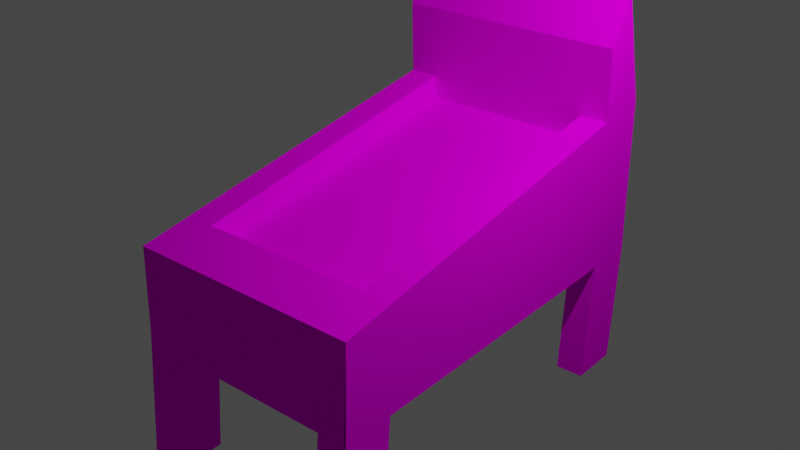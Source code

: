 # Source: pinball.blend  (saved by Blender 2.92.15; exported with 4.5.12 LTS)
import bpy
from mathutils import Matrix  # noqa: F401  (used for matrix-valued properties, if any)

bpy.ops.wm.read_factory_settings(use_empty=True)
scene = bpy.context.scene
scene.name = 'Scene'

# ---- collections
col_collection = bpy.data.collections.new('Collection'); scene.collection.children.link(col_collection)

# ---- images (referenced by path relative to the original .blend; pixels are not part of the script)
import os
ASSET_DIR = os.environ.get("B2B_ASSET_DIR", "")  # directory of the original .blend (textures are referenced by path, not embedded)
HERE = os.path.dirname(os.path.abspath(__file__))  # packed textures are extracted next to this script under _unpacked/

def load_image(name, relpath, width, height, colorspace="sRGB"):
    """Load a texture the original file referenced (path relative to the .blend, or extracted next to this script)."""
    p = next((c for c in (os.path.join(HERE, relpath), os.path.join(ASSET_DIR, relpath)) if relpath and os.path.exists(c)), "")
    if p:
        img = bpy.data.images.load(p, check_existing=True)
        img.name = name
    else:  # same state as the original file: an image datablock whose file is absent (Cycles renders it pink)
        img = bpy.data.images.new(name, width, height)
        img.source = "FILE"
        img.filepath = "//" + (relpath or name)
    img.colorspace_settings.name = colorspace
    return img
img_wood_jpg = load_image('wood.jpg', 'wood.jpg', 1024, 1024, 'sRGB')

# ---- materials (node trees are filled in below, after node groups)
mat_material_001 = bpy.data.materials.new('Material.001')
mat_material_001.use_transparent_shadow = False
mat_material_001.roughness = 0.0
mat_material_001.specular_intensity = 0.0

# ---- material node trees
mat_material_001.use_nodes = True; mat_material_001.node_tree.nodes.clear()
_N = mat_material_001.node_tree.nodes; _L = mat_material_001.node_tree.links
n0 = _N.new('ShaderNodeBsdfPrincipled'); n0.name = 'Principled BSDF'; n0.location = (-6, 2)
n0.distribution = 'GGX'
n0.subsurface_method = 'BURLEY'
n0.inputs[2].default_value = 0.0
n0.inputs[3].default_value = 1.45
n0.inputs[13].default_value = 0.0
n0.inputs[27].default_value = (0.0, 0.0, 0.0, 1.0)
n0.inputs[28].default_value = 1.0
n1 = _N.new('ShaderNodeOutputMaterial'); n1.name = 'Material Output'; n1.location = (284, 2)
n2 = _N.new('ShaderNodeTexImage'); n2.name = 'Image Texture'; n2.location = (-316, 302)
n2.image = img_wood_jpg
_L.new(n0.outputs[0], n1.inputs[0])
_L.new(n2.outputs[0], n0.inputs[0])
n1.is_active_output = True

# ---- world
world_world = bpy.data.worlds.new('World'); scene.world = world_world
world_world.use_nodes = True; world_world.node_tree.nodes.clear()
_N = world_world.node_tree.nodes; _L = world_world.node_tree.links
n0 = _N.new('ShaderNodeOutputWorld'); n0.name = 'World Output'; n0.location = (300, 300)
n1 = _N.new('ShaderNodeBackground'); n1.name = 'Background'; n1.location = (10, 300)
n1.inputs[0].default_value = (0.05088, 0.05088, 0.05088, 1.0)
_L.new(n1.outputs[0], n0.inputs[0])
n0.is_active_output = True
world_world.color = (0.05088, 0.05088, 0.05088)
world_world.use_sun_shadow = False
world_world.sun_shadow_jitter_overblur = 0.0

# ---- lights
light_light = bpy.data.lights.new('Light', 'POINT')
light_light.transmission_factor = 0.0
light_light.energy = 1000.0
light_light.shadow_soft_size = 0.1
light_light.shadow_maximum_resolution = 0.006
light_light.use_absolute_resolution = True

# ---- meshes
me_cube_001 = bpy.data.meshes.new('Cube.001')
me_cube_001.from_pydata([(54.0, -32.65, 129.8), (53.57, -110.5, 137.2), (54.0, -117.4, 136.0), (72.0, -117.4, 136.0), (72.0, -110.0, 135.7), (72.0, -32.65, 129.8), (72.0, 18.76, 128.3), (-72.0, 18.76, 128.3), (-72.0, -32.65, 129.8), (-72.0, -40.0, 130.0), (-72.0, -117.4, 136.0), (-54.0, -117.4, 136.0), (-53.78, -40.18, 130.2), (53.78, -40.18, 130.2), (54.0, 24.07, 96.19), (54.0, 55.93, -96.19), (54.0, 40.6, -98.73), (54.0, 8.747, 93.65), (-72.0, 55.93, -96.19), (72.0, 55.93, -96.19), (-54.0, 24.07, 96.19), (-54.0, 55.93, -96.19), (-54.0, -40.0, -130.0), (54.0, -40.0, -130.0), (54.0, -40.0, -97.5), (72.0, -40.0, -97.5), (72.0, -40.0, 97.5), (54.0, -40.0, 97.5), (-54.0, -40.0, 97.5), (-72.0, -40.0, 97.5), (-72.0, -40.0, -97.5), (-54.0, -40.0, -97.5), (72.0, -117.4, 103.5), (72.0, -117.4, -91.53), (72.0, -117.4, -124.0), (72.0, -40.0, -130.0), (72.0, 61.24, -128.3), (72.0, 128.8, -110.9), (72.0, 100.4, -95.0), (-72.0, 100.4, -95.0), (-72.0, 128.8, -110.9), (-72.0, 61.24, -128.3), (-72.0, -40.0, -130.0), (-72.0, -117.4, -124.0), (-72.0, -117.4, -91.53), (-72.0, -117.4, 103.5), (-54.0, 8.747, 93.65), (54.0, -117.4, -124.0), (-54.0, -117.4, -124.0), (54.0, -117.4, 103.5), (-54.0, 40.6, -98.73), (-54.0, -117.4, 103.5), (-54.0, -117.4, -91.53), (54.0, -117.4, -91.53)], [], [(0, 1, 2, 3, 4, 5, 6, 7, 8, 9, 10, 11, 12, 13), (14, 15, 16, 17), (18, 7, 6, 19, 15, 14, 20, 21), (22, 23, 24, 25, 26, 27, 13, 12, 28, 29, 30, 31), (19, 6, 5, 4, 3, 32, 26, 25, 33, 34, 35, 36, 37, 38), (18, 39, 40, 41, 42, 43, 44, 30, 29, 45, 10, 9, 8, 7), (14, 17, 46, 20), (36, 35, 34, 47, 23, 22, 48, 43, 42, 41, 40, 37), (37, 40, 39, 38), (9, 8, 10), (13, 27, 49, 2, 1, 0), (21, 20, 46, 50), (49, 32, 3, 2), (45, 51, 11, 10), (43, 48, 52, 44), (47, 34, 33, 53), (22, 31, 52, 48), (29, 28, 51, 45), (24, 23, 47, 53), (31, 30, 44, 52), (25, 24, 53, 33), (27, 26, 32, 49), (21, 50, 16, 15, 19, 38, 39, 18), (28, 12, 11, 51), (17, 16, 50, 46)])
me_cube_001.polygons.foreach_set('use_smooth', [True] * 25)
_k = set([(0, 1), (0, 13), (1, 2), (2, 3), (2, 49), (3, 4), (3, 32), (4, 5), (5, 6), (6, 7), (6, 19), (7, 8), (7, 18), (8, 9), (9, 10), (10, 11), (10, 45), (11, 12), (11, 51), (12, 13), (12, 28), (13, 27), (14, 15), (14, 17), (14, 20), (15, 16), (15, 19), (16, 17), (16, 50), (17, 46), (18, 21), (18, 39), (19, 38), (20, 21), (20, 46), (21, 50), (22, 23), (22, 31), (22, 48), (23, 24), (23, 47), (24, 25), (24, 53), (25, 26), (25, 33), (26, 27), (26, 32), (27, 49), (28, 29), (28, 51), (29, 30), (29, 45), (30, 31), (30, 44), (31, 52), (32, 49), (33, 34), (33, 53), (34, 35), (34, 47), (35, 36), (36, 37), (37, 38), (37, 40), (38, 39), (39, 40), (40, 41), (41, 42), (42, 43), (43, 44), (43, 48), (44, 52), (45, 51), (46, 50), (47, 53), (48, 52)])
me_cube_001.attributes.new('sharp_edge', 'BOOLEAN', 'EDGE').data.foreach_set('value', [ (min(e.vertices), max(e.vertices)) in _k for e in me_cube_001.edges])
_uv = me_cube_001.uv_layers.new(name='UVMap')
_uv.uv.foreach_set('vector', [0.02013, 0.5042, 0.02013, 0.7414, 0.02013, 0.7639, 0.0, 0.7639, 0.0, 0.7414, 0.0, 0.5042, 0.0, 0.3466, 0.161, 0.3466, 0.161, 0.5042, 0.161, 0.5267, 0.161, 0.7639, 0.1409, 0.7639, 0.1409, 0.5267, 0.02013, 0.5267, 0.351, 0.9647, 0.351, 0.7586, 0.3789, 0.7788, 0.3789, 0.9849, 0.161, 0.2238, 0.161, 0.3466, 0.0, 0.3466, 0.0, 0.2238, 0.02013, 0.2238, 0.02013, 0.3291, 0.1409, 0.3291, 0.1409, 0.2238, 0.626, 1.0, 0.5052, 1.0, 0.5052, 0.9693, 0.4851, 0.9693, 0.4851, 0.7854, 0.5052, 0.7854, 0.5052, 0.7548, 0.626, 0.7548, 0.626, 0.7854, 0.6462, 0.7854, 0.6462, 0.9693, 0.626, 0.9693, 0.1854, 0.2236, 0.3231, 0.3413, 0.3222, 0.4989, 0.3231, 0.7362, 0.323, 0.7587, 0.3029, 0.7582, 0.3019, 0.5209, 0.1812, 0.5176, 0.1821, 0.7549, 0.162, 0.7543, 0.161, 0.517, 0.1658, 0.2068, 0.179, 0.0, 0.1878, 0.08718, 0.3474, 0.5351, 0.3497, 0.6715, 0.3409, 0.7586, 0.3277, 0.5519, 0.3231, 0.2416, 0.3241, 0.004274, 0.3442, 0.00374, 0.3432, 0.2411, 0.464, 0.2378, 0.465, 0.000534, 0.4851, 0.0, 0.4841, 0.2373, 0.4843, 0.2598, 0.4851, 0.4174, 0.3789, 0.7586, 0.4098, 0.7586, 0.4098, 0.9426, 0.3789, 0.9426, 0.6462, 0.2072, 0.6462, 0.5176, 0.6462, 0.7548, 0.626, 0.7548, 0.626, 0.5176, 0.5052, 0.5176, 0.5052, 0.7548, 0.4851, 0.7548, 0.4851, 0.5176, 0.4851, 0.2072, 0.4851, 0.0, 0.6462, 0.0, 0.0, 0.0, 0.161, 0.0, 0.161, 0.08749, 0.0, 0.08749, 0.6462, 0.2823, 0.6464, 0.2598, 0.6464, 0.5197, 0.6464, 0.02252, 0.6665, 0.02179, 0.6665, 0.2591, 0.6464, 0.2598, 0.6462, 0.2373, 0.6462, 0.0, 0.3231, 0.9849, 0.3231, 0.7788, 0.351, 0.7586, 0.351, 0.9647, 0.2617, 0.7587, 0.2818, 0.7587, 0.2818, 0.7894, 0.2617, 0.7894, 0.2416, 0.7587, 0.2617, 0.7587, 0.2617, 0.7894, 0.2416, 0.7894, 0.302, 0.7587, 0.3221, 0.7587, 0.3221, 0.7894, 0.302, 0.7894, 0.2818, 0.7587, 0.302, 0.7587, 0.302, 0.7894, 0.2818, 0.7894, 0.45, 0.7586, 0.4702, 0.7594, 0.4702, 0.9967, 0.45, 0.9959, 0.2214, 0.7587, 0.2416, 0.7587, 0.2416, 0.9959, 0.2214, 0.9959, 0.4299, 0.7594, 0.45, 0.7586, 0.45, 0.9959, 0.4299, 0.9967, 0.161, 0.7587, 0.1812, 0.7587, 0.1812, 0.996, 0.161, 0.996, 0.1812, 0.7587, 0.2013, 0.7587, 0.2013, 0.996, 0.1812, 0.996, 0.2214, 0.9959, 0.2013, 0.9959, 0.2013, 0.7587, 0.2214, 0.7587, 0.1409, 0.2238, 0.1409, 0.2706, 0.02013, 0.2706, 0.02013, 0.2238, 0.0, 0.2238, 0.0, 0.08749, 0.161, 0.08749, 0.161, 0.2238, 0.4299, 0.9967, 0.4098, 0.9959, 0.4098, 0.7586, 0.4299, 0.7594, 0.02013, 0.3759, 0.02013, 0.2706, 0.1409, 0.2706, 0.1409, 0.3759])
me_cube_001.materials.append(mat_material_001)
me_cube_001.use_remesh_fix_poles = True
me_cube_001.use_remesh_preserve_attributes = False
me_cube_001.use_mirror_vertex_groups = False
me_cube_001.update()
me_cube_001.normals_split_custom_set([tuple(v) for v in zip(*[iter([0.004737, 0.04319, 0.9991, 0.004737, 0.04319, 0.9991, 0.004737, 0.04319, 0.9991, 0.004737, 0.04319, 0.9991, 0.004737, 0.04319, 0.9991, 0.004737, 0.04319, 0.9991, 0.004737, 0.04319, 0.9991, 0.004737, 0.04319, 0.9991, 0.004737, 0.04319, 0.9991, 0.004737, 0.04319, 0.9991, 0.004737, 0.04319, 0.9991, 0.004737, 0.04319, 0.9991, 0.004737, 0.04319, 0.9991, 0.004737, 0.04319, 0.9991, -1.0, -3.224e-07, 0.0, -1.0, -3.224e-07, 0.0, -1.0, -3.224e-07, 0.0, -1.0, -3.224e-07, 0.0, 0.0, 0.9866, 0.1634, 0.0, 0.9866, 0.1634, 0.0, 0.9866, 0.1634, 0.0, 0.9866, 0.1634, 0.0, 0.9866, 0.1634, 0.0, 0.9866, 0.1634, 0.0, 0.9866, 0.1634, 0.0, 0.9866, 0.1634, 0.0, -1.0, -0.0005593, 0.0, -1.0, -0.0005593, 0.0, -1.0, -0.0005593, 0.0, -1.0, -0.0005593, 0.0, -1.0, -0.0005593, 0.0, -1.0, -0.0005593, 0.0, -1.0, -0.0005593, 0.0, -1.0, -0.0005593, 0.0, -1.0, -0.0005593, 0.0, -1.0, -0.0005593, 0.0, -1.0, -0.0005593, 0.0, -1.0, -0.0005593, 1.0, -2.691e-08, 8.314e-08, 1.0, -2.691e-08, 8.314e-08, 1.0, -2.691e-08, 8.314e-08, 1.0, -2.691e-08, 8.314e-08, 1.0, -2.691e-08, 8.314e-08, 1.0, -2.691e-08, 8.314e-08, 1.0, -2.691e-08, 8.314e-08, 1.0, -2.691e-08, 8.314e-08, 1.0, -2.691e-08, 8.314e-08, 1.0, -2.691e-08, 8.314e-08, 1.0, -2.691e-08, 8.314e-08, 1.0, -2.691e-08, 8.314e-08, 1.0, -2.691e-08, 8.314e-08, 1.0, -2.691e-08, 8.314e-08, -1.0, -1.033e-07, 0.0, -1.0, -1.033e-07, 0.0, -1.0, -1.033e-07, 0.0, -1.0, -1.033e-07, 0.0, -1.0, -1.033e-07, 0.0, -1.0, -1.033e-07, 0.0, -1.0, -1.033e-07, 0.0, -1.0, -1.033e-07, 0.0, -1.0, -1.033e-07, 0.0, -1.0, -1.033e-07, 0.0, -1.0, -1.033e-07, 0.0, -1.0, -1.033e-07, 0.0, -1.0, -1.033e-07, 0.0, -1.0, -1.033e-07, 0.0, 0.0, 0.1634, -0.9866, 0.0, 0.1634, -0.9866, 0.0, 0.1634, -0.9866, 0.0, 0.1634, -0.9866, 0.0, 0.09328, -0.9956, 0.0, 0.09328, -0.9956, 0.0, 0.09328, -0.9956, 0.0, 0.09328, -0.9956, 0.0, 0.09328, -0.9956, 0.0, 0.09328, -0.9956, 0.0, 0.09328, -0.9956, 0.0, 0.09328, -0.9956, 0.0, 0.09328, -0.9956, 0.0, 0.09328, -0.9956, 0.0, 0.09328, -0.9956, 0.0, 0.09328, -0.9956, 0.0, 0.4885, 0.8725, 0.0, 0.4885, 0.8725, 0.0, 0.4885, 0.8725, 0.0, 0.4885, 0.8725, 1.0, 0.0, 0.0, 1.0, 0.0, 0.0, 1.0, 0.0, 0.0, -1.0, -0.001861, -0.006739, -1.0, -0.001861, -0.006739, -1.0, -0.001861, -0.006739, -1.0, -0.001861, -0.006739, -1.0, -0.001861, -0.006739, -1.0, -0.001861, -0.006739, 1.0, -3.224e-07, 0.0, 1.0, -3.224e-07, 0.0, 1.0, -3.224e-07, 0.0, 1.0, -3.224e-07, 0.0, 2.967e-06, -1.0, -1.669e-06, 2.967e-06, -1.0, -1.669e-06, 2.967e-06, -1.0, -1.669e-06, 2.967e-06, -1.0, -1.669e-06, -2.967e-06, -1.0, -1.669e-06, -2.967e-06, -1.0, -1.669e-06, -2.967e-06, -1.0, -1.669e-06, -2.967e-06, -1.0, -1.669e-06, 0.0, -1.0, 0.0, 0.0, -1.0, 0.0, 0.0, -1.0, 0.0, 0.0, -1.0, 0.0, 0.0, -1.0, 0.0, 0.0, -1.0, 0.0, 0.0, -1.0, 0.0, 0.0, -1.0, 0.0, 1.0, 0.0, 0.0, 1.0, 0.0, 0.0, 1.0, 0.0, 0.0, 1.0, 0.0, 0.0, 0.0, -0.07687, -0.997, 0.0, -0.07687, -0.997, 0.0, -0.07687, -0.997, 0.0, -0.07687, -0.997, -1.0, 0.0, 0.0, -1.0, 0.0, 0.0, -1.0, 0.0, 0.0, -1.0, 0.0, 0.0, 0.0, 0.07687, 0.997, 0.0, 0.07687, 0.997, 0.0, 0.07687, 0.997, 0.0, 0.07687, 0.997, 0.0, 0.07687, 0.997, 0.0, 0.07687, 0.997, 0.0, 0.07687, 0.997, 0.0, 0.07687, 0.997, 0.0, -0.07687, -0.997, 0.0, -0.07687, -0.997, 0.0, -0.07687, -0.997, 0.0, -0.07687, -0.997, 0.0, -0.05508, 0.9985, 0.0, -0.05508, 0.9985, 0.0, -0.05508, 0.9985, 0.0, -0.05508, 0.9985, 0.0, -0.05508, 0.9985, 0.0, -0.05508, 0.9985, 0.0, -0.05508, 0.9985, 0.0, -0.05508, 0.9985, 1.0, -0.001657, -0.003336, 1.0, -0.001657, -0.003336, 1.0, -0.001657, -0.003336, 1.0, -0.001657, -0.003336, 0.0, 0.9866, 0.1634, 0.0, 0.9866, 0.1634, 0.0, 0.9866, 0.1634, 0.0, 0.9866, 0.1634])] * 3)])

# ---- objects
ob_light = bpy.data.objects.new('Light', light_light)
ob_cube_001 = bpy.data.objects.new('Cube.001', me_cube_001)

# ---- transforms, parenting, visibility, modifiers, constraints
ob_light.location = (4.076, 1.005, 5.904)
ob_light.rotation_euler = (0.6503, 0.05522, 1.866)
ob_light.lock_rotations_4d = False
ob_light.empty_display_type = 'ARROWS'
ob_light.color = (0.0, 0.0, 0.0, 0.0)
ob_light.lineart.crease_threshold = 0.0
ob_cube_001.location = (0.0, 0.0, 0.0)
ob_cube_001.rotation_euler = (1.571, -0.0, 0.0)
ob_cube_001.scale = (0.02364, 0.02364, 0.02364)
ob_cube_001.lineart.crease_threshold = 0.0

# ---- collection membership
col_collection.objects.link(ob_light)
col_collection.objects.link(ob_cube_001)

# ---- scene / render settings (as saved in the file)
scene.frame_start = 1; scene.frame_end = 250; scene.frame_set(1)
scene.render.engine = 'BLENDER_EEVEE_NEXT'
scene.cycles.use_denoising = False
scene.cycles.samples = 128
scene.cycles.sampling_pattern = 'TABULATED_SOBOL'
scene.cycles.use_adaptive_sampling = False
scene.cycles.use_light_tree = False
scene.view_settings.view_transform = 'Filmic'
bpy.context.view_layer.update()

# ---- added for rendering (the .blend has no active camera): camera
cam_auto = bpy.data.cameras.new('AutoCamera')
cam_auto.lens = 50.0
cam_auto.sensor_width = 36.0
cam_auto.clip_end = 1000.0
ob_auto_camera = bpy.data.objects.new('AutoCamera', cam_auto)
scene.collection.objects.link(ob_auto_camera)
ob_auto_camera.location = (8.54752, -10.3423, 6.97276)
ob_auto_camera.rotation_euler = (1.09748, -7.21219e-08, 0.694738)
scene.camera = ob_auto_camera
bpy.context.view_layer.update()
